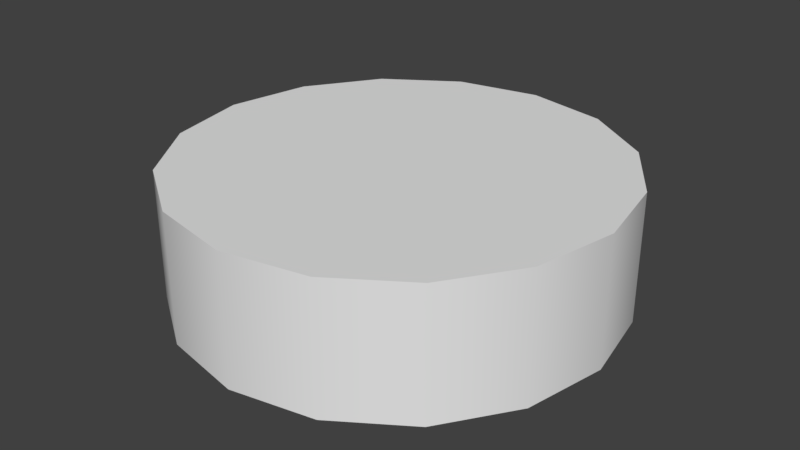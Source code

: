 # Source: Trunk_Classroom.blend  (saved by Blender 2.79.0; exported with 4.5.12 LTS)
import bpy
from mathutils import Matrix  # noqa: F401  (used for matrix-valued properties, if any)

bpy.ops.wm.read_factory_settings(use_empty=True)
scene = bpy.context.scene
scene.name = 'Scene'

# ---- collections
col_collection_1 = bpy.data.collections.new('Collection 1'); scene.collection.children.link(col_collection_1)

# ---- node groups
ng_auto_smooth = bpy.data.node_groups.new('Auto Smooth', 'GeometryNodeTree')
_s = ng_auto_smooth.interface.new_socket(name='Geometry', in_out='OUTPUT', socket_type='NodeSocketGeometry')
_s = ng_auto_smooth.interface.new_socket(name='Geometry', in_out='INPUT', socket_type='NodeSocketGeometry')
_s = ng_auto_smooth.interface.new_socket(name='Angle', in_out='INPUT', socket_type='NodeSocketFloat')
_s.subtype = 'ANGLE'
_s.min_value = 0.0
_s.max_value = 3.142
ng_auto_smooth.is_modifier = True
_N = ng_auto_smooth.nodes; _L = ng_auto_smooth.links
n0 = _N.new('NodeGroupOutput'); n0.name = 'Group Output'; n0.location = (480, -100)
n1 = _N.new('NodeGroupInput'); n1.name = 'Group Input'; n1.location = (-420, -300)
n2 = _N.new('NodeGroupInput'); n2.name = 'Group Input.001'; n2.location = (-60, -100)
n3 = _N.new('GeometryNodeSetShadeSmooth'); n3.name = 'Set Shade Smooth'; n3.location = (120, -100)
n3.domain = 'EDGE'
n4 = _N.new('GeometryNodeSetShadeSmooth'); n4.name = 'Set Shade Smooth.001'; n4.location = (300, -100)
n5 = _N.new('GeometryNodeInputMeshEdgeAngle'); n5.name = 'Edge Angle'; n5.location = (-420, -220)
n6 = _N.new('GeometryNodeInputEdgeSmooth'); n6.name = 'Is Edge Smooth'; n6.location = (-60, -160)
n7 = _N.new('GeometryNodeInputShadeSmooth'); n7.name = 'Is Face Smooth'; n7.location = (-240, -340)
n8 = _N.new('FunctionNodeBooleanMath'); n8.name = 'Boolean Math'; n8.location = (-60, -220)
n9 = _N.new('FunctionNodeCompare'); n9.name = 'Compare'; n9.location = (-240, -180)
n9.operation = 'LESS_EQUAL'
_L.new(n5.outputs[0], n9.inputs[0])
_L.new(n4.outputs[0], n0.inputs[0])
_L.new(n1.outputs[1], n9.inputs[1])
_L.new(n9.outputs[0], n8.inputs[0])
_L.new(n7.outputs[0], n8.inputs[1])
_L.new(n2.outputs[0], n3.inputs[0])
_L.new(n6.outputs[0], n3.inputs[1])
_L.new(n3.outputs[0], n4.inputs[0])
_L.new(n8.outputs[0], n3.inputs[2])
n0.is_active_output = True

# ---- world
world_world = bpy.data.worlds.new('World'); scene.world = world_world
world_world.color = (0.05088, 0.05088, 0.05088)
world_world.use_sun_shadow = False
world_world.sun_shadow_jitter_overblur = 0.0
world_world.cycles.sampling_method = 'MANUAL'

# ---- meshes
me_circle_003 = bpy.data.meshes.new('Circle.003')
me_circle_003.from_pydata([(0.0, 1.044, -0.05847), (-0.3994, 0.9642, -0.05847), (-0.738, 0.738, -0.05847), (-0.9642, 0.3994, -0.05847), (-1.044, -4.562e-08, -0.05847), (-0.9642, -0.3994, -0.05847), (-0.738, -0.738, -0.05847), (-0.3994, -0.9642, -0.05847), (-1.576e-07, -1.044, -0.05847), (0.3994, -0.9642, -0.05847), (0.738, -0.738, -0.05847), (0.9642, -0.3994, -0.05847), (1.044, 1.245e-08, -0.05847), (0.9642, 0.3994, -0.05847), (0.738, 0.738, -0.05847), (0.3994, 0.9642, -0.05847), (-3.888e-08, 1.166e-08, -0.05847), (0.738, 0.738, 0.5569), (0.9642, 0.3994, 0.5569), (1.044, 1.245e-08, 0.5569), (0.9642, -0.3994, 0.5569), (0.738, -0.738, 0.5569), (0.3994, -0.9642, 0.5569), (-1.576e-07, -1.044, 0.5569), (-0.3994, -0.9642, 0.5569), (-0.738, -0.738, 0.5569), (-0.9642, -0.3994, 0.5569), (-1.044, -4.562e-08, 0.5569), (-0.9642, 0.3994, 0.5569), (-0.738, 0.738, 0.5569), (-0.3994, 0.9642, 0.5569), (0.0, 1.044, 0.5569), (0.3994, 0.9642, 0.5569), (-3.888e-08, 1.166e-08, 0.5569)], [], [(7, 6, 16), (15, 14, 16), (8, 7, 16), (1, 0, 16), (0, 15, 16), (9, 8, 16), (2, 1, 16), (10, 9, 16), (3, 2, 16), (11, 10, 16), (4, 3, 16), (12, 11, 16), (5, 4, 16), (13, 12, 16), (6, 5, 16), (14, 13, 16), (24, 33, 25), (32, 33, 17), (23, 33, 24), (30, 33, 31), (31, 33, 32), (22, 33, 23), (29, 33, 30), (21, 33, 22), (28, 33, 29), (20, 33, 21), (27, 33, 28), (19, 33, 20), (26, 33, 27), (18, 33, 19), (25, 33, 26), (17, 33, 18), (7, 24, 25, 6), (15, 32, 17, 14), (8, 23, 24, 7), (1, 30, 31, 0), (0, 31, 32, 15), (9, 22, 23, 8), (2, 29, 30, 1), (10, 21, 22, 9), (3, 28, 29, 2), (11, 20, 21, 10), (4, 27, 28, 3), (12, 19, 20, 11), (5, 26, 27, 4), (13, 18, 19, 12), (6, 25, 26, 5), (14, 17, 18, 13)])
me_circle_003.polygons.foreach_set('use_smooth', [True] * 48)
_uv = me_circle_003.uv_layers.new(name='GoodUVMap')
_uv.uv.foreach_set('vector', [0.07915, 0.5277, 0.162, 0.4448, 0.3289, 0.6946, 0.5787, 0.8615, 0.4958, 0.9444, 0.3289, 0.6946, 0.03429, 0.636, 0.07915, 0.5277, 0.3289, 0.6946, 0.6236, 0.636, 0.6236, 0.7532, 0.3289, 0.6946, 0.6236, 0.7532, 0.5787, 0.8615, 0.3289, 0.6946, 0.03429, 0.7532, 0.03429, 0.636, 0.3289, 0.6946, 0.5787, 0.5277, 0.6236, 0.636, 0.3289, 0.6946, 0.07915, 0.8615, 0.03429, 0.7532, 0.3289, 0.6946, 0.4958, 0.4448, 0.5787, 0.5277, 0.3289, 0.6946, 0.162, 0.9444, 0.07915, 0.8615, 0.3289, 0.6946, 0.3875, 0.3999, 0.4958, 0.4448, 0.3289, 0.6946, 0.2703, 0.9892, 0.162, 0.9444, 0.3289, 0.6946, 0.2703, 0.3999, 0.3875, 0.3999, 0.3289, 0.6946, 0.3875, 0.9892, 0.2703, 0.9892, 0.3289, 0.6946, 0.162, 0.4448, 0.2703, 0.3999, 0.3289, 0.6946, 0.4958, 0.9444, 0.3875, 0.9892, 0.3289, 0.6946, 0.5597, 0.5399, 0.3289, 0.6946, 0.4958, 0.4448, 0.07915, 0.8615, 0.3289, 0.6946, 0.162, 0.9444, 0.6236, 0.636, 0.3289, 0.6946, 0.5597, 0.5399, 0.03429, 0.636, 0.3289, 0.6946, 0.03429, 0.7532, 0.03429, 0.7532, 0.3289, 0.6946, 0.07915, 0.8615, 0.6236, 0.7532, 0.3289, 0.6946, 0.6236, 0.636, 0.07915, 0.5277, 0.3289, 0.6946, 0.03429, 0.636, 0.5787, 0.8615, 0.3289, 0.6946, 0.6236, 0.7532, 0.162, 0.4448, 0.3289, 0.6946, 0.07915, 0.5277, 0.4958, 0.9444, 0.3289, 0.6946, 0.5787, 0.8615, 0.2703, 0.3999, 0.3289, 0.6946, 0.162, 0.4448, 0.3875, 0.9892, 0.3289, 0.6946, 0.4958, 0.9444, 0.3875, 0.3999, 0.3289, 0.6946, 0.2703, 0.3999, 0.2703, 0.9892, 0.3289, 0.6946, 0.3875, 0.9892, 0.4958, 0.4448, 0.3289, 0.6946, 0.3875, 0.3999, 0.162, 0.9444, 0.3289, 0.6946, 0.2703, 0.9892, 0.1251, 0.189, 0.1251, 8.702e-05, 0.25, 8.701e-05, 0.25, 0.189, 0.8749, 0.1891, 0.8749, 0.378, 0.75, 0.378, 0.75, 0.1891, 8.691e-05, 0.189, 8.691e-05, 8.702e-05, 0.1251, 8.702e-05, 0.1251, 0.189, 0.8749, 0.189, 0.8749, 8.692e-05, 0.9999, 8.691e-05, 0.9999, 0.189, 0.9999, 0.1891, 0.9999, 0.378, 0.8749, 0.378, 0.8749, 0.1891, 0.1251, 0.1891, 0.1251, 0.378, 8.691e-05, 0.378, 8.691e-05, 0.1891, 0.75, 0.189, 0.75, 8.693e-05, 0.8749, 8.692e-05, 0.8749, 0.189, 0.25, 0.1891, 0.25, 0.378, 0.1251, 0.378, 0.1251, 0.1891, 0.625, 0.189, 0.625, 8.693e-05, 0.75, 8.693e-05, 0.75, 0.189, 0.375, 0.1891, 0.375, 0.378, 0.25, 0.378, 0.25, 0.1891, 0.5, 0.189, 0.5, 8.696e-05, 0.625, 8.693e-05, 0.625, 0.189, 0.5, 0.1891, 0.5, 0.378, 0.375, 0.378, 0.375, 0.1891, 0.375, 0.189, 0.375, 8.699e-05, 0.5, 8.696e-05, 0.5, 0.189, 0.625, 0.1891, 0.625, 0.378, 0.5, 0.378, 0.5, 0.1891, 0.25, 0.189, 0.25, 8.701e-05, 0.375, 8.699e-05, 0.375, 0.189, 0.75, 0.1891, 0.75, 0.378, 0.625, 0.378, 0.625, 0.1891])
me_circle_003.use_remesh_preserve_volume = False
me_circle_003.use_remesh_preserve_attributes = False
me_circle_003.use_mirror_vertex_groups = False
me_circle_003.update()
me_circle_002 = bpy.data.meshes.new('Circle.002')
me_circle_002.from_pydata([(0.0, 1.0, 0.0), (-0.3827, 0.9239, 0.0), (-0.7071, 0.7071, 0.0), (-0.9239, 0.3827, 0.0), (-1.0, -4.371e-08, 0.0), (-0.9239, -0.3827, 0.0), (-0.7071, -0.7071, 0.0), (-0.3827, -0.9239, 0.0), (-1.51e-07, -1.0, 0.0), (0.3827, -0.9239, 0.0), (0.7071, -0.7071, 0.0), (0.9239, -0.3827, 0.0), (1.0, 1.192e-08, 0.0), (0.9239, 0.3827, 0.0), (0.7071, 0.7071, 0.0), (0.3827, 0.9239, 0.0), (-3.725e-08, 1.118e-08, 0.0), (0.7071, 0.7071, 0.5), (0.9239, 0.3827, 0.5), (1.0, 1.192e-08, 0.5), (0.9239, -0.3827, 0.5), (0.7071, -0.7071, 0.5), (0.3827, -0.9239, 0.5), (-1.51e-07, -1.0, 0.5), (-0.3827, -0.9239, 0.5), (-0.7071, -0.7071, 0.5), (-0.9239, -0.3827, 0.5), (-1.0, -4.371e-08, 0.5), (-0.9239, 0.3827, 0.5), (-0.7071, 0.7071, 0.5), (-0.3827, 0.9239, 0.5), (0.0, 1.0, 0.5), (0.3827, 0.9239, 0.5)], [], [(7, 16, 6), (15, 16, 14), (8, 16, 7), (1, 16, 0), (0, 16, 15), (9, 16, 8), (2, 16, 1), (10, 16, 9), (3, 16, 2), (11, 16, 10), (4, 16, 3), (12, 16, 11), (5, 16, 4), (13, 16, 12), (6, 16, 5), (14, 16, 13), (7, 6, 25, 24), (15, 14, 17, 32), (8, 7, 24, 23), (1, 0, 31, 30), (0, 15, 32, 31), (9, 8, 23, 22), (2, 1, 30, 29), (10, 9, 22, 21), (3, 2, 29, 28), (11, 10, 21, 20), (4, 3, 28, 27), (12, 11, 20, 19), (5, 4, 27, 26), (13, 12, 19, 18), (6, 5, 26, 25), (14, 13, 18, 17)])
me_circle_002.polygons.foreach_set('use_smooth', [True] * 32)
_uv = me_circle_002.uv_layers.new(name='UVMap.001')
_uv.uv.foreach_set('vector', [0.3939, 0.3498, 0.3304, 0.6687, 0.267, 0.3498, 0.267, 0.9876, 0.3304, 0.6687, 0.3939, 0.9876, 0.5111, 0.3984, 0.3304, 0.6687, 0.3939, 0.3498, 0.06008, 0.8494, 0.3304, 0.6687, 0.1498, 0.9391, 0.1498, 0.9391, 0.3304, 0.6687, 0.267, 0.9876, 0.6008, 0.4881, 0.3304, 0.6687, 0.5111, 0.3984, 0.01153, 0.7321, 0.3304, 0.6687, 0.06008, 0.8494, 0.6493, 0.6053, 0.3304, 0.6687, 0.6008, 0.4881, 0.01153, 0.6053, 0.3304, 0.6687, 0.01153, 0.7321, 0.6493, 0.7321, 0.3304, 0.6687, 0.6493, 0.6053, 0.06008, 0.4881, 0.3304, 0.6687, 0.01153, 0.6053, 0.6008, 0.8494, 0.3304, 0.6687, 0.6493, 0.7321, 0.1498, 0.3984, 0.3304, 0.6687, 0.06008, 0.4881, 0.5111, 0.9391, 0.3304, 0.6687, 0.6008, 0.8494, 0.267, 0.3498, 0.3304, 0.6687, 0.1498, 0.3984, 0.3939, 0.9876, 0.3304, 0.6687, 0.5111, 0.9391, 0.1251, 8.033e-05, 0.25, 8.03e-05, 0.25, 0.1602, 0.1251, 0.1602, 0.8749, 0.3206, 0.75, 0.3206, 0.75, 0.1604, 0.8749, 0.1604, 8.003e-05, 8.033e-05, 0.1251, 8.033e-05, 0.1251, 0.1602, 8.003e-05, 0.1602, 0.8749, 8.006e-05, 0.9999, 8.003e-05, 0.9999, 0.1602, 0.8749, 0.1602, 0.9999, 0.3206, 0.8749, 0.3206, 0.8749, 0.1604, 0.9999, 0.1604, 0.1251, 0.3206, 8.003e-05, 0.3206, 8.003e-05, 0.1604, 0.1251, 0.1604, 0.75, 8.009e-05, 0.8749, 8.006e-05, 0.8749, 0.1602, 0.75, 0.1602, 0.25, 0.3206, 0.1251, 0.3206, 0.1251, 0.1604, 0.25, 0.1604, 0.625, 8.014e-05, 0.75, 8.009e-05, 0.75, 0.1602, 0.625, 0.1602, 0.375, 0.3206, 0.25, 0.3206, 0.25, 0.1604, 0.375, 0.1604, 0.5, 8.018e-05, 0.625, 8.014e-05, 0.625, 0.1602, 0.5, 0.1602, 0.5, 0.3206, 0.375, 0.3206, 0.375, 0.1604, 0.5, 0.1604, 0.375, 8.024e-05, 0.5, 8.018e-05, 0.5, 0.1602, 0.375, 0.1602, 0.625, 0.3206, 0.5, 0.3206, 0.5, 0.1604, 0.625, 0.1604, 0.25, 8.03e-05, 0.375, 8.024e-05, 0.375, 0.1602, 0.25, 0.1602, 0.75, 0.3206, 0.625, 0.3206, 0.625, 0.1604, 0.75, 0.1604])
me_circle_002.use_remesh_preserve_volume = False
me_circle_002.use_remesh_preserve_attributes = False
me_circle_002.use_mirror_vertex_groups = False
me_circle_002.update()

# ---- objects
ob_trunk_exterior = bpy.data.objects.new('Trunk_Exterior', me_circle_003)
ob_trunk_interior = bpy.data.objects.new('Trunk_Interior', me_circle_002)

# ---- transforms, parenting, visibility, modifiers, constraints
ob_trunk_exterior.location = (0.0, 0.0, 0.0)
ob_trunk_exterior.lineart.crease_threshold = 0.0
_m = ob_trunk_exterior.modifiers.new('Auto Smooth', 'NODES')
_m.node_group = ng_auto_smooth
_gi = [s.identifier for s in ng_auto_smooth.interface.items_tree if s.item_type == 'SOCKET' and s.in_out == 'INPUT']
_m[_gi[1]] = 0.5236  # Angle
ob_trunk_interior.location = (0.0, 0.0, 0.0)
ob_trunk_interior.lineart.crease_threshold = 0.0
_m = ob_trunk_interior.modifiers.new('Auto Smooth', 'NODES')
_m.node_group = ng_auto_smooth
_gi = [s.identifier for s in ng_auto_smooth.interface.items_tree if s.item_type == 'SOCKET' and s.in_out == 'INPUT']
_m[_gi[1]] = 0.5236  # Angle

# ---- collection membership
col_collection_1.objects.link(ob_trunk_exterior)
col_collection_1.objects.link(ob_trunk_interior)

# ---- scene / render settings (as saved in the file)
scene.frame_start = 1; scene.frame_end = 250; scene.frame_set(0)
scene.render.engine = 'BLENDER_EEVEE_NEXT'
scene.render.resolution_percentage = 50
scene.render.dither_intensity = 0.0
scene.cycles.use_denoising = False
scene.cycles.samples = 128
scene.cycles.sampling_pattern = 'TABULATED_SOBOL'
scene.cycles.use_adaptive_sampling = False
scene.cycles.use_light_tree = False
scene.cycles.blur_glossy = 0.0
scene.cycles.sample_clamp_indirect = 0.0
scene.view_settings.view_transform = 'Standard'
bpy.context.view_layer.update()

# ---- added for rendering (the .blend has no active camera and no usable light): camera, sun
cam_auto = bpy.data.cameras.new('AutoCamera')
cam_auto.lens = 50.0
cam_auto.sensor_width = 36.0
cam_auto.clip_end = 1000.0
ob_auto_camera = bpy.data.objects.new('AutoCamera', cam_auto)
scene.collection.objects.link(ob_auto_camera)
ob_auto_camera.location = (2.78998, -3.34798, 2.48121)
ob_auto_camera.rotation_euler = (1.09748, -7.21219e-08, 0.694738)
scene.camera = ob_auto_camera
light_auto_sun = bpy.data.lights.new('AutoSun', 'SUN')
light_auto_sun.energy = 3.0
light_auto_sun.angle = 0.0523599
ob_auto_sun = bpy.data.objects.new('AutoSun', light_auto_sun)
scene.collection.objects.link(ob_auto_sun)
ob_auto_sun.rotation_euler = (0.872665, 0.174533, 0.523599)
bpy.context.view_layer.update()
